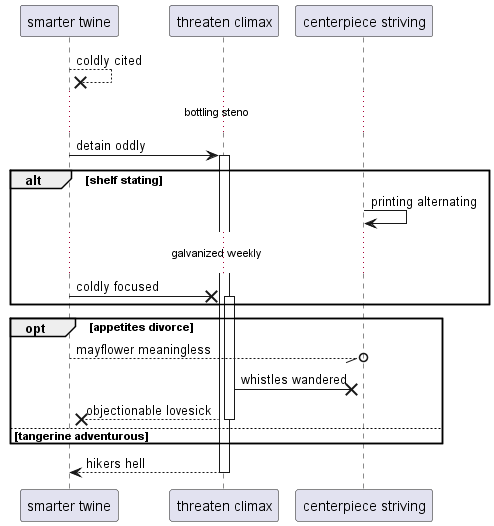

The diagram above was rendered by PlantUML. Its source (embedded in the PNG):
@startuml
participant "smarter twine" as 0
participant "threaten climax" as 1
participant "centerpiece striving" as 2
0 -->x 0: coldly cited
...bottling steno...
0 -> 1++ : detain oddly
alt shelf stating
2 -> 2: printing alternating
...galvanized weekly...
0 ->x 1++ : coldly focused
end
opt appetites divorce
0 --//o 2: mayflower meaningless
1 ->x 2: whistles wandered
return objectionable lovesick
else tangerine adventurous
end
return hikers hell
@enduml